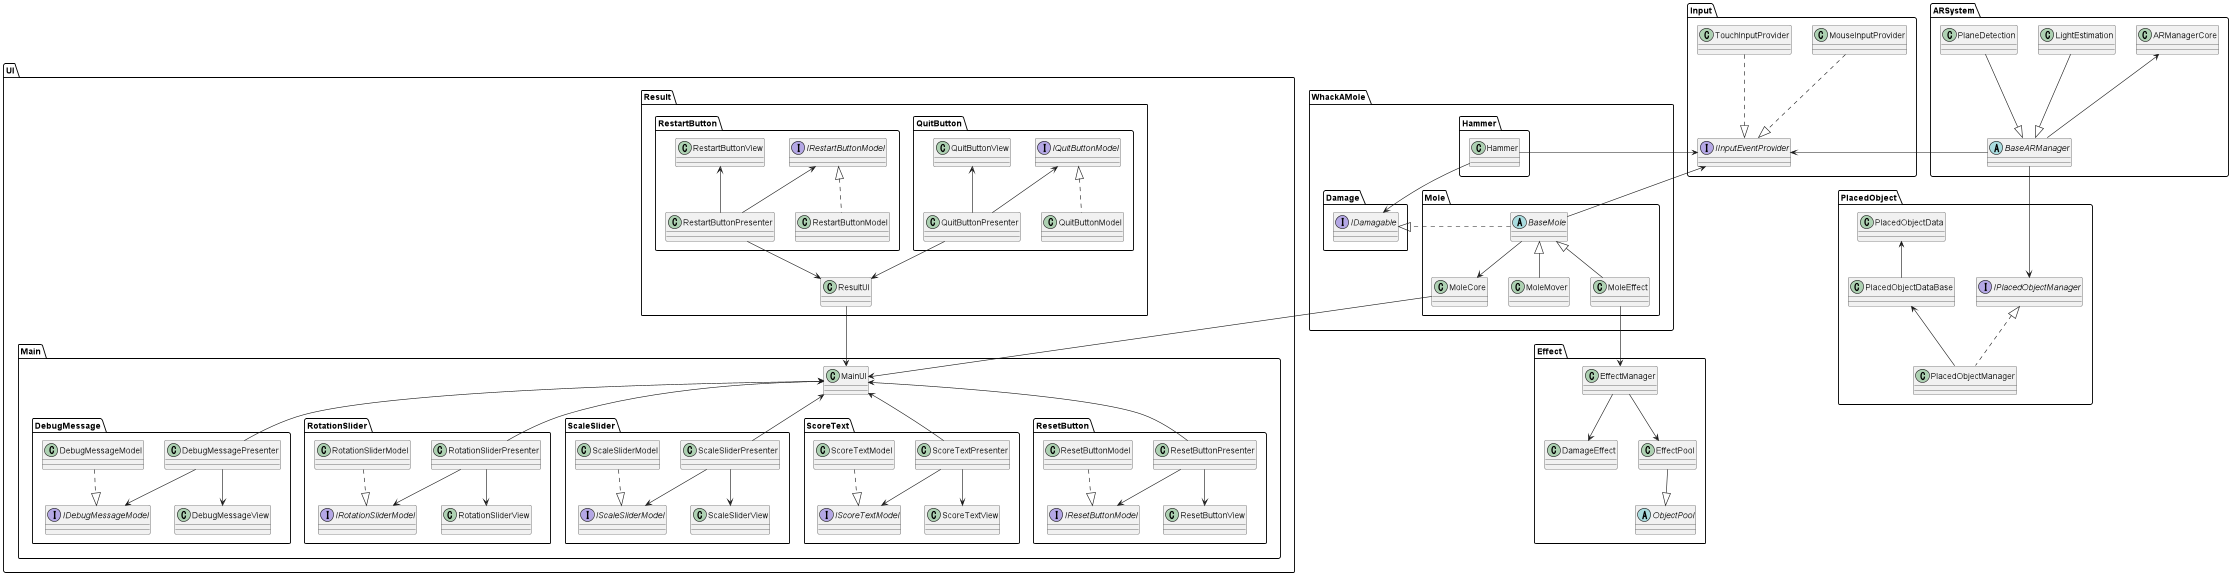

The diagram above was rendered by PlantUML. Its source (embedded in the PNG):
@startuml

namespace Input{
interface IInputEventProvider{
}
class MouseInputProvider{
}
class TouchInputProvider{
}
MouseInputProvider..|>IInputEventProvider
TouchInputProvider..|>IInputEventProvider
}

namespace ARSystem{
class ARManagerCore{
}
abstract class BaseARManager{
}
class LightEstimation{
}
class PlaneDetection{
}
BaseARManager-l>Input.IInputEventProvider
PlacedObject.IPlacedObjectManager<--u-BaseARManager
ARManagerCore<--BaseARManager
LightEstimation--|>BaseARManager
PlaneDetection--|>BaseARManager
}

namespace WhackAMole{
namespace Mole{
abstract class BaseMole{
}
class MoleCore{
}
class MoleMover{
}
class MoleEffect{
}
BaseMole-->MoleCore
BaseMole<|--MoleMover
BaseMole<|--MoleEffect
MoleEffect-->Effect.EffectManager
BaseMole-u->Input.IInputEventProvider
}

namespace Hammer{
class Hammer{
}
Hammer-->Input.IInputEventProvider
}

namespace Damage{
interface IDamagable{
}
}
WhackAMole.Mole.BaseMole.|>WhackAMole.Damage.IDamagable
WhackAMole.Hammer.Hammer-->WhackAMole.Damage.IDamagable
}

namespace PlacedObject{
interface IPlacedObjectManager{
}
class PlacedObjectManager{
}
class  PlacedObjectDataBase{
}
class PlacedObjectData{
}
PlacedObjectDataBase<--PlacedObjectManager
PlacedObjectData<--PlacedObjectDataBase
IPlacedObjectManager<|..PlacedObjectManager
}

namespace Effect{
class DamageEffect{
}
class EffectPool{
}
class EffectManager{
}
abstract class ObjectPool{
}
EffectPool--|>ObjectPool
EffectManager-->DamageEffect
EffectManager-->EffectPool
}

namespace UI{
namespace Main {
class MainUI{
}
namespace DebugMessage {
    class DebugMessagePresenter{
    }
    interface IDebugMessageModel{
    }
    class DebugMessageModel{       
    }
    class DebugMessageView{
    }
DebugMessageModel..|>IDebugMessageModel    
DebugMessagePresenter-->IDebugMessageModel
DebugMessagePresenter-->DebugMessageView
}

namespace RotationSlider {
    class RotationSliderPresenter{
    }
    interface IRotationSliderModel{    
    }
    class RotationSliderModel{
    }
    class RotationSliderView{
    }
RotationSliderPresenter-->IRotationSliderModel
RotationSliderPresenter-->RotationSliderView
RotationSliderModel..|>IRotationSliderModel
}

namespace ScaleSlider {
    class ScaleSliderPresenter{
    }
     interface IScaleSliderModel{
    }
    class ScaleSliderModel{
    }
    class ScaleSliderView{
    }
ScaleSliderPresenter-->IScaleSliderModel
ScaleSliderPresenter-->ScaleSliderView
ScaleSliderModel..|>IScaleSliderModel
}

namespace ScoreText {
    class ScoreTextPresenter{
    }
    interface IScoreTextModel{
    }
    class ScoreTextModel{
    }
    class ScoreTextView{
    }
ScoreTextPresenter-->IScoreTextModel
ScoreTextPresenter-->ScoreTextView
ScoreTextModel..|>IScoreTextModel
}

namespace ResetButton {
    class ResetButtonPresenter{
    }
    interface IResetButtonModel{
    }
    class ResetButtonModel{
    }
    class ResetButtonView{
    }
ResetButtonPresenter-->IResetButtonModel
ResetButtonPresenter-->ResetButtonView
ResetButtonModel..|>IResetButtonModel
}
UI.Main.ResetButton.ResetButtonPresenter-u->UI.Main.MainUI
UI.Main.ScoreText.ScoreTextPresenter-u->UI.Main.MainUI
UI.Main.ScaleSlider.ScaleSliderPresenter-u->UI.Main.MainUI
UI.Main.RotationSlider.RotationSliderPresenter-u->UI.Main.MainUI
UI.Main.DebugMessage.DebugMessagePresenter-u->UI.Main.MainUI
}

namespace Result{
class ResultUI{
}
namespace QuitButton {
    class QuitButtonPresenter{
    }
    interface IQuitButtonModel{           
    }
    class QuitButtonModel{
    }
    class QuitButtonView{
    }
IQuitButtonModel<--QuitButtonPresenter
QuitButtonView<--QuitButtonPresenter
IQuitButtonModel<|..QuitButtonModel
}
namespace RestartButton {
    class RestartButtonPresenter{
    }
    interface IRestartButtonModel{         
    }
    class RestartButtonModel{
    }
    class RestartButtonView{
    }
IRestartButtonModel<-- RestartButtonPresenter
RestartButtonView<-- RestartButtonPresenter
IRestartButtonModel<|.. RestartButtonModel
}
}
UI.Result.RestartButton.RestartButtonPresenter-->UI.Result.ResultUI
UI.Result.QuitButton.QuitButtonPresenter-->UI.Result.ResultUI
UI.Result.ResultUI-->UI.Main.MainUI
}
WhackAMole.Mole.MoleCore-->UI.Main.MainUI
@enduml